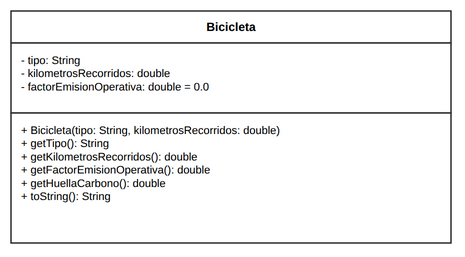

The diagram above was exported from draw.io. Its source (the exported page's mxGraphModel, read from the mxfile embedded in the PNG):
<mxGraphModel dx="1200" dy="900" grid="1" gridSize="10" guides="1" tooltips="1" connect="1" arrows="1" fold="1" page="1" pageScale="1" pageWidth="540" pageHeight="290" math="0" shadow="0">
  <root>
    <mxCell id="0" />
    <mxCell id="1" parent="0" />
    <mxCell id="c_bici_h" value="&lt;b&gt;Bicicleta&lt;/b&gt;" style="rounded=0;whiteSpace=wrap;html=1;fontFamily=Liberation Sans;fontSize=12;fontStyle=1;align=center;verticalAlign=middle;fillColor=#FFFFFF;strokeColor=#333333;strokeWidth=1.5;" vertex="1" parent="1">
      <mxGeometry x="50" y="40" width="440" height="32" as="geometry" />
    </mxCell>
    <mxCell id="c_bici_a" value="- tipo: String&lt;br/&gt;- kilometrosRecorridos: double&lt;br/&gt;- factorEmisionOperativa: double = 0.0" style="rounded=0;whiteSpace=wrap;html=1;fontFamily=Liberation Sans;fontSize=11;align=left;verticalAlign=top;spacingLeft=8;spacingRight=8;spacingTop=4;fillColor=#FFFFFF;strokeColor=#333333;strokeWidth=1.5;" vertex="1" parent="1">
      <mxGeometry x="50" y="72" width="440" height="70" as="geometry" />
    </mxCell>
    <mxCell id="c_bici_m" value="+ Bicicleta(tipo: String, kilometrosRecorridos: double)&lt;br/&gt;+ getTipo(): String&lt;br/&gt;+ getKilometrosRecorridos(): double&lt;br/&gt;+ getFactorEmisionOperativa(): double&lt;br/&gt;+ getHuellaCarbono(): double&lt;br/&gt;+ toString(): String" style="rounded=0;whiteSpace=wrap;html=1;fontFamily=Liberation Sans;fontSize=11;align=left;verticalAlign=top;spacingLeft=8;spacingRight=8;spacingTop=4;fillColor=#FFFFFF;strokeColor=#333333;strokeWidth=1.5;" vertex="1" parent="1">
      <mxGeometry x="50" y="142" width="440" height="130" as="geometry" />
    </mxCell>
  </root>
</mxGraphModel>